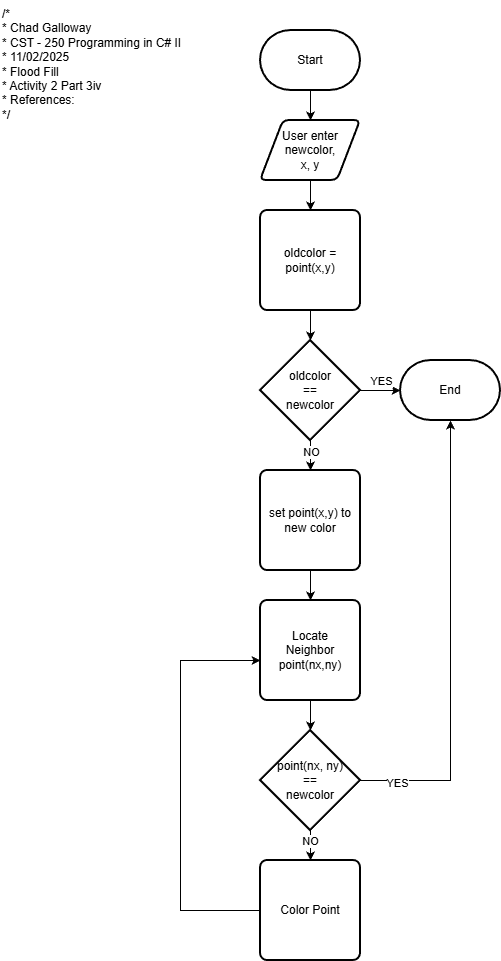

The diagram above was exported from draw.io. Its source (the exported page's mxGraphModel, read from the mxfile embedded in the PNG):
<mxGraphModel dx="1426" dy="743" grid="1" gridSize="10" guides="1" tooltips="1" connect="1" arrows="1" fold="1" page="1" pageScale="1" pageWidth="850" pageHeight="1100" math="0" shadow="0">
  <root>
    <mxCell id="0" />
    <mxCell id="1" parent="0" />
    <mxCell id="_rNzuXH0fdnM2-VbKMhh-1" value="/*&lt;br&gt; * Chad Galloway&lt;br&gt; * CST - 250 Programming in C# II&lt;br&gt; * 11/02/2025&lt;br&gt; * Flood Fill&lt;br&gt; * Activity 2 Part 3iv&lt;br&gt; * References:&lt;br&gt; */" style="text;whiteSpace=wrap;html=1;" vertex="1" parent="1">
      <mxGeometry x="20" y="20" width="210" height="140" as="geometry" />
    </mxCell>
    <mxCell id="_rNzuXH0fdnM2-VbKMhh-12" value="" style="edgeStyle=orthogonalEdgeStyle;rounded=0;orthogonalLoop=1;jettySize=auto;html=1;" edge="1" parent="1" source="_rNzuXH0fdnM2-VbKMhh-2" target="_rNzuXH0fdnM2-VbKMhh-3">
      <mxGeometry relative="1" as="geometry" />
    </mxCell>
    <mxCell id="_rNzuXH0fdnM2-VbKMhh-2" value="Start" style="strokeWidth=2;html=1;shape=mxgraph.flowchart.terminator;whiteSpace=wrap;" vertex="1" parent="1">
      <mxGeometry x="280" y="50" width="100" height="60" as="geometry" />
    </mxCell>
    <mxCell id="_rNzuXH0fdnM2-VbKMhh-13" value="" style="edgeStyle=orthogonalEdgeStyle;rounded=0;orthogonalLoop=1;jettySize=auto;html=1;" edge="1" parent="1" source="_rNzuXH0fdnM2-VbKMhh-3" target="_rNzuXH0fdnM2-VbKMhh-4">
      <mxGeometry relative="1" as="geometry" />
    </mxCell>
    <mxCell id="_rNzuXH0fdnM2-VbKMhh-3" value="User enter&lt;div&gt;newcolor,&lt;/div&gt;&lt;div&gt;x, y&lt;/div&gt;" style="shape=parallelogram;html=1;strokeWidth=2;perimeter=parallelogramPerimeter;whiteSpace=wrap;rounded=1;arcSize=12;size=0.23;" vertex="1" parent="1">
      <mxGeometry x="280" y="140" width="100" height="60" as="geometry" />
    </mxCell>
    <mxCell id="_rNzuXH0fdnM2-VbKMhh-14" value="" style="edgeStyle=orthogonalEdgeStyle;rounded=0;orthogonalLoop=1;jettySize=auto;html=1;" edge="1" parent="1" source="_rNzuXH0fdnM2-VbKMhh-4" target="_rNzuXH0fdnM2-VbKMhh-5">
      <mxGeometry relative="1" as="geometry" />
    </mxCell>
    <mxCell id="_rNzuXH0fdnM2-VbKMhh-4" value="oldcolor = point(x,y)" style="rounded=1;whiteSpace=wrap;html=1;absoluteArcSize=1;arcSize=14;strokeWidth=2;" vertex="1" parent="1">
      <mxGeometry x="280" y="230" width="100" height="100" as="geometry" />
    </mxCell>
    <mxCell id="_rNzuXH0fdnM2-VbKMhh-8" value="" style="edgeStyle=orthogonalEdgeStyle;rounded=0;orthogonalLoop=1;jettySize=auto;html=1;" edge="1" parent="1" source="_rNzuXH0fdnM2-VbKMhh-5" target="_rNzuXH0fdnM2-VbKMhh-6">
      <mxGeometry relative="1" as="geometry" />
    </mxCell>
    <mxCell id="_rNzuXH0fdnM2-VbKMhh-9" value="YES" style="edgeLabel;html=1;align=center;verticalAlign=middle;resizable=0;points=[];" vertex="1" connectable="0" parent="_rNzuXH0fdnM2-VbKMhh-8">
      <mxGeometry x="0.44" y="2" relative="1" as="geometry">
        <mxPoint x="-9" y="-8" as="offset" />
      </mxGeometry>
    </mxCell>
    <mxCell id="_rNzuXH0fdnM2-VbKMhh-10" value="" style="edgeStyle=orthogonalEdgeStyle;rounded=0;orthogonalLoop=1;jettySize=auto;html=1;" edge="1" parent="1" source="_rNzuXH0fdnM2-VbKMhh-5" target="_rNzuXH0fdnM2-VbKMhh-7">
      <mxGeometry relative="1" as="geometry" />
    </mxCell>
    <mxCell id="_rNzuXH0fdnM2-VbKMhh-11" value="NO" style="edgeLabel;html=1;align=center;verticalAlign=middle;resizable=0;points=[];" vertex="1" connectable="0" parent="_rNzuXH0fdnM2-VbKMhh-10">
      <mxGeometry x="0.24" relative="1" as="geometry">
        <mxPoint as="offset" />
      </mxGeometry>
    </mxCell>
    <mxCell id="_rNzuXH0fdnM2-VbKMhh-5" value="oldcolor&lt;div&gt;==&lt;/div&gt;&lt;div&gt;newcolor&lt;/div&gt;" style="strokeWidth=2;html=1;shape=mxgraph.flowchart.decision;whiteSpace=wrap;" vertex="1" parent="1">
      <mxGeometry x="280" y="360" width="100" height="100" as="geometry" />
    </mxCell>
    <mxCell id="_rNzuXH0fdnM2-VbKMhh-6" value="End" style="strokeWidth=2;html=1;shape=mxgraph.flowchart.terminator;whiteSpace=wrap;" vertex="1" parent="1">
      <mxGeometry x="420" y="380" width="100" height="60" as="geometry" />
    </mxCell>
    <mxCell id="_rNzuXH0fdnM2-VbKMhh-16" value="" style="edgeStyle=orthogonalEdgeStyle;rounded=0;orthogonalLoop=1;jettySize=auto;html=1;" edge="1" parent="1" source="_rNzuXH0fdnM2-VbKMhh-7" target="_rNzuXH0fdnM2-VbKMhh-15">
      <mxGeometry relative="1" as="geometry" />
    </mxCell>
    <mxCell id="_rNzuXH0fdnM2-VbKMhh-7" value="set point(x,y) to new color" style="rounded=1;whiteSpace=wrap;html=1;absoluteArcSize=1;arcSize=14;strokeWidth=2;" vertex="1" parent="1">
      <mxGeometry x="280" y="490" width="100" height="100" as="geometry" />
    </mxCell>
    <mxCell id="_rNzuXH0fdnM2-VbKMhh-23" value="" style="edgeStyle=orthogonalEdgeStyle;rounded=0;orthogonalLoop=1;jettySize=auto;html=1;" edge="1" parent="1" source="_rNzuXH0fdnM2-VbKMhh-15" target="_rNzuXH0fdnM2-VbKMhh-17">
      <mxGeometry relative="1" as="geometry" />
    </mxCell>
    <mxCell id="_rNzuXH0fdnM2-VbKMhh-15" value="Locate&lt;div&gt;Neighbor&lt;/div&gt;&lt;div&gt;point(nx,ny)&lt;/div&gt;" style="rounded=1;whiteSpace=wrap;html=1;absoluteArcSize=1;arcSize=14;strokeWidth=2;" vertex="1" parent="1">
      <mxGeometry x="280" y="620" width="100" height="100" as="geometry" />
    </mxCell>
    <mxCell id="_rNzuXH0fdnM2-VbKMhh-22" value="" style="edgeStyle=orthogonalEdgeStyle;rounded=0;orthogonalLoop=1;jettySize=auto;html=1;" edge="1" parent="1" source="_rNzuXH0fdnM2-VbKMhh-17" target="_rNzuXH0fdnM2-VbKMhh-20">
      <mxGeometry relative="1" as="geometry" />
    </mxCell>
    <mxCell id="_rNzuXH0fdnM2-VbKMhh-24" value="NO" style="edgeLabel;html=1;align=center;verticalAlign=middle;resizable=0;points=[];" vertex="1" connectable="0" parent="_rNzuXH0fdnM2-VbKMhh-22">
      <mxGeometry x="0.2" y="-1" relative="1" as="geometry">
        <mxPoint as="offset" />
      </mxGeometry>
    </mxCell>
    <mxCell id="_rNzuXH0fdnM2-VbKMhh-17" value="point(nx, ny)&lt;div&gt;==&lt;/div&gt;&lt;div&gt;newcolor&lt;/div&gt;" style="strokeWidth=2;html=1;shape=mxgraph.flowchart.decision;whiteSpace=wrap;" vertex="1" parent="1">
      <mxGeometry x="280" y="750" width="100" height="100" as="geometry" />
    </mxCell>
    <mxCell id="_rNzuXH0fdnM2-VbKMhh-18" style="edgeStyle=orthogonalEdgeStyle;rounded=0;orthogonalLoop=1;jettySize=auto;html=1;entryX=0.5;entryY=1;entryDx=0;entryDy=0;entryPerimeter=0;" edge="1" parent="1" source="_rNzuXH0fdnM2-VbKMhh-17" target="_rNzuXH0fdnM2-VbKMhh-6">
      <mxGeometry relative="1" as="geometry" />
    </mxCell>
    <mxCell id="_rNzuXH0fdnM2-VbKMhh-25" value="YES" style="edgeLabel;html=1;align=center;verticalAlign=middle;resizable=0;points=[];" vertex="1" connectable="0" parent="_rNzuXH0fdnM2-VbKMhh-18">
      <mxGeometry x="-0.84" y="-2" relative="1" as="geometry">
        <mxPoint as="offset" />
      </mxGeometry>
    </mxCell>
    <mxCell id="_rNzuXH0fdnM2-VbKMhh-21" style="edgeStyle=orthogonalEdgeStyle;rounded=0;orthogonalLoop=1;jettySize=auto;html=1;" edge="1" parent="1" source="_rNzuXH0fdnM2-VbKMhh-20" target="_rNzuXH0fdnM2-VbKMhh-15">
      <mxGeometry relative="1" as="geometry">
        <mxPoint x="220" y="680" as="targetPoint" />
        <Array as="points">
          <mxPoint x="200" y="930" />
          <mxPoint x="200" y="680" />
        </Array>
      </mxGeometry>
    </mxCell>
    <mxCell id="_rNzuXH0fdnM2-VbKMhh-20" value="Color Point" style="rounded=1;whiteSpace=wrap;html=1;absoluteArcSize=1;arcSize=14;strokeWidth=2;" vertex="1" parent="1">
      <mxGeometry x="280" y="880" width="100" height="100" as="geometry" />
    </mxCell>
  </root>
</mxGraphModel>